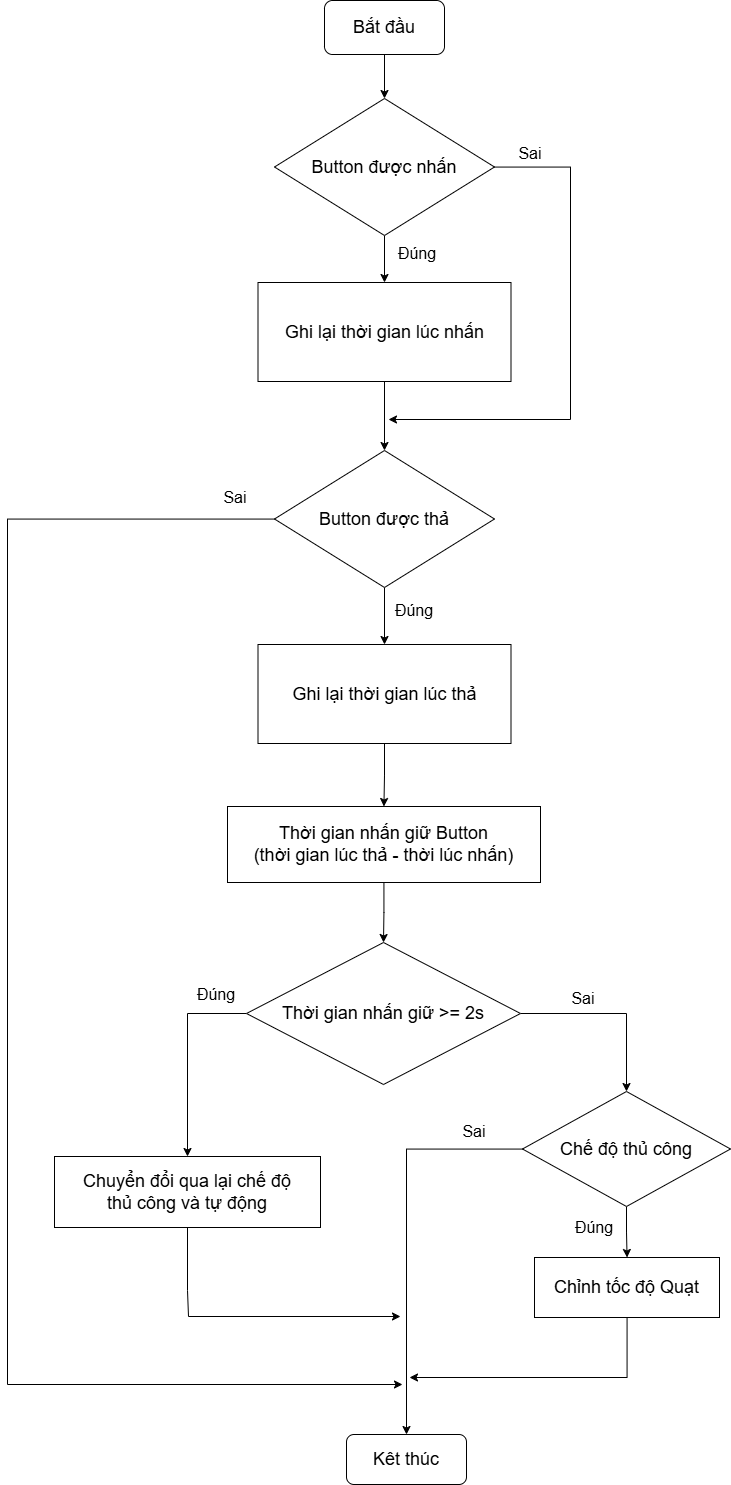

The diagram above was exported from draw.io. Its source (the exported page's mxGraphModel, read from the mxfile embedded in the PNG):
<mxGraphModel dx="1491" dy="1269" grid="0" gridSize="10" guides="1" tooltips="1" connect="1" arrows="1" fold="1" page="0" pageScale="1" pageWidth="850" pageHeight="1100" math="0" shadow="0">
  <root>
    <mxCell id="0" />
    <mxCell id="1" parent="0" />
    <mxCell id="BMxVxDC2ZvrA33d_Dbet-9" value="" style="edgeStyle=orthogonalEdgeStyle;rounded=0;orthogonalLoop=1;jettySize=auto;html=1;" edge="1" parent="1" source="oKKUPHV51uEVImnx4Np5-1" target="BMxVxDC2ZvrA33d_Dbet-8">
      <mxGeometry relative="1" as="geometry" />
    </mxCell>
    <mxCell id="oKKUPHV51uEVImnx4Np5-1" value="&lt;font style=&quot;font-size: 18px;&quot;&gt;Bắt đầu&lt;/font&gt;" style="rounded=1;whiteSpace=wrap;html=1;" parent="1" vertex="1">
      <mxGeometry x="368" y="-2" width="120" height="54" as="geometry" />
    </mxCell>
    <mxCell id="oKKUPHV51uEVImnx4Np5-22" value="&lt;font style=&quot;font-size: 18px;&quot;&gt;Kêt thúc&lt;/font&gt;" style="rounded=1;whiteSpace=wrap;html=1;" parent="1" vertex="1">
      <mxGeometry x="390" y="1432" width="120" height="50" as="geometry" />
    </mxCell>
    <mxCell id="BMxVxDC2ZvrA33d_Dbet-12" value="" style="edgeStyle=orthogonalEdgeStyle;rounded=0;orthogonalLoop=1;jettySize=auto;html=1;" edge="1" parent="1" source="BMxVxDC2ZvrA33d_Dbet-2" target="BMxVxDC2ZvrA33d_Dbet-11">
      <mxGeometry relative="1" as="geometry" />
    </mxCell>
    <mxCell id="BMxVxDC2ZvrA33d_Dbet-2" value="&lt;font style=&quot;font-size: 18px;&quot;&gt;Ghi lại thời gian lúc nhấn&lt;/font&gt;" style="whiteSpace=wrap;html=1;" vertex="1" parent="1">
      <mxGeometry x="301.5" y="280" width="253" height="99" as="geometry" />
    </mxCell>
    <mxCell id="BMxVxDC2ZvrA33d_Dbet-19" value="" style="edgeStyle=orthogonalEdgeStyle;rounded=0;orthogonalLoop=1;jettySize=auto;html=1;" edge="1" parent="1" source="BMxVxDC2ZvrA33d_Dbet-6" target="BMxVxDC2ZvrA33d_Dbet-18">
      <mxGeometry relative="1" as="geometry" />
    </mxCell>
    <mxCell id="BMxVxDC2ZvrA33d_Dbet-6" value="&lt;font style=&quot;font-size: 18px;&quot;&gt;Ghi lại thời gian lúc thả&lt;/font&gt;" style="whiteSpace=wrap;html=1;" vertex="1" parent="1">
      <mxGeometry x="301.5" y="642" width="253" height="99" as="geometry" />
    </mxCell>
    <mxCell id="BMxVxDC2ZvrA33d_Dbet-10" value="" style="edgeStyle=orthogonalEdgeStyle;rounded=0;orthogonalLoop=1;jettySize=auto;html=1;" edge="1" parent="1" source="BMxVxDC2ZvrA33d_Dbet-8" target="BMxVxDC2ZvrA33d_Dbet-2">
      <mxGeometry relative="1" as="geometry" />
    </mxCell>
    <mxCell id="BMxVxDC2ZvrA33d_Dbet-15" value="" style="edgeStyle=orthogonalEdgeStyle;rounded=0;orthogonalLoop=1;jettySize=auto;html=1;" edge="1" parent="1" source="BMxVxDC2ZvrA33d_Dbet-8">
      <mxGeometry relative="1" as="geometry">
        <mxPoint x="432" y="417" as="targetPoint" />
        <Array as="points">
          <mxPoint x="614" y="165" />
        </Array>
      </mxGeometry>
    </mxCell>
    <mxCell id="BMxVxDC2ZvrA33d_Dbet-8" value="&lt;span style=&quot;font-size: 18px;&quot;&gt;Button được nhấn&lt;/span&gt;" style="rhombus;whiteSpace=wrap;html=1;" vertex="1" parent="1">
      <mxGeometry x="318" y="96" width="220" height="137" as="geometry" />
    </mxCell>
    <mxCell id="BMxVxDC2ZvrA33d_Dbet-13" value="" style="edgeStyle=orthogonalEdgeStyle;rounded=0;orthogonalLoop=1;jettySize=auto;html=1;" edge="1" parent="1" source="BMxVxDC2ZvrA33d_Dbet-11" target="BMxVxDC2ZvrA33d_Dbet-6">
      <mxGeometry relative="1" as="geometry" />
    </mxCell>
    <mxCell id="BMxVxDC2ZvrA33d_Dbet-54" value="" style="edgeStyle=orthogonalEdgeStyle;rounded=0;orthogonalLoop=1;jettySize=auto;html=1;" edge="1" parent="1" source="BMxVxDC2ZvrA33d_Dbet-11">
      <mxGeometry relative="1" as="geometry">
        <mxPoint x="446" y="1382" as="targetPoint" />
        <Array as="points">
          <mxPoint x="51" y="517" />
          <mxPoint x="51" y="1382" />
        </Array>
      </mxGeometry>
    </mxCell>
    <mxCell id="BMxVxDC2ZvrA33d_Dbet-11" value="&lt;span style=&quot;font-size: 18px;&quot;&gt;Button được thả&lt;/span&gt;" style="rhombus;whiteSpace=wrap;html=1;" vertex="1" parent="1">
      <mxGeometry x="318" y="448" width="220" height="137" as="geometry" />
    </mxCell>
    <mxCell id="BMxVxDC2ZvrA33d_Dbet-21" value="" style="edgeStyle=orthogonalEdgeStyle;rounded=0;orthogonalLoop=1;jettySize=auto;html=1;" edge="1" parent="1" source="BMxVxDC2ZvrA33d_Dbet-18" target="BMxVxDC2ZvrA33d_Dbet-20">
      <mxGeometry relative="1" as="geometry" />
    </mxCell>
    <mxCell id="BMxVxDC2ZvrA33d_Dbet-18" value="&lt;font style=&quot;font-size: 18px;&quot;&gt;Thời gian nhấn giữ Button&lt;/font&gt;&lt;div&gt;&lt;font style=&quot;font-size: 18px;&quot;&gt;(thời gian lúc thả - thời lúc nhấn)&lt;/font&gt;&lt;/div&gt;" style="rounded=0;whiteSpace=wrap;html=1;" vertex="1" parent="1">
      <mxGeometry x="271" y="804" width="313" height="76" as="geometry" />
    </mxCell>
    <mxCell id="BMxVxDC2ZvrA33d_Dbet-25" value="" style="edgeStyle=orthogonalEdgeStyle;rounded=0;orthogonalLoop=1;jettySize=auto;html=1;entryX=0.5;entryY=0;entryDx=0;entryDy=0;exitX=0;exitY=0.5;exitDx=0;exitDy=0;" edge="1" parent="1" source="BMxVxDC2ZvrA33d_Dbet-20" target="BMxVxDC2ZvrA33d_Dbet-22">
      <mxGeometry relative="1" as="geometry">
        <mxPoint x="176" y="1031" as="targetPoint" />
      </mxGeometry>
    </mxCell>
    <mxCell id="BMxVxDC2ZvrA33d_Dbet-27" value="" style="edgeStyle=orthogonalEdgeStyle;rounded=0;orthogonalLoop=1;jettySize=auto;html=1;" edge="1" parent="1" source="BMxVxDC2ZvrA33d_Dbet-20" target="BMxVxDC2ZvrA33d_Dbet-26">
      <mxGeometry relative="1" as="geometry" />
    </mxCell>
    <mxCell id="BMxVxDC2ZvrA33d_Dbet-20" value="&lt;span style=&quot;font-size: 18px;&quot;&gt;Thời gian nhấn giữ &amp;gt;= 2s&lt;/span&gt;" style="rhombus;whiteSpace=wrap;html=1;" vertex="1" parent="1">
      <mxGeometry x="290" y="940" width="274" height="142" as="geometry" />
    </mxCell>
    <mxCell id="BMxVxDC2ZvrA33d_Dbet-33" value="" style="edgeStyle=orthogonalEdgeStyle;rounded=0;orthogonalLoop=1;jettySize=auto;html=1;" edge="1" parent="1" source="BMxVxDC2ZvrA33d_Dbet-22">
      <mxGeometry relative="1" as="geometry">
        <mxPoint x="444" y="1314" as="targetPoint" />
        <Array as="points">
          <mxPoint x="231" y="1288" />
          <mxPoint x="232" y="1288" />
          <mxPoint x="232" y="1314" />
        </Array>
      </mxGeometry>
    </mxCell>
    <mxCell id="BMxVxDC2ZvrA33d_Dbet-22" value="&lt;font style=&quot;font-size: 18px;&quot;&gt;Chuyển đổi qua lại chế độ&lt;/font&gt;&lt;div&gt;&lt;font style=&quot;font-size: 18px;&quot;&gt;thủ công và tự động&lt;/font&gt;&lt;/div&gt;" style="whiteSpace=wrap;html=1;" vertex="1" parent="1">
      <mxGeometry x="98" y="1154" width="266" height="71" as="geometry" />
    </mxCell>
    <mxCell id="BMxVxDC2ZvrA33d_Dbet-29" value="" style="edgeStyle=orthogonalEdgeStyle;rounded=0;orthogonalLoop=1;jettySize=auto;html=1;entryX=0.5;entryY=0;entryDx=0;entryDy=0;" edge="1" parent="1" source="BMxVxDC2ZvrA33d_Dbet-26" target="oKKUPHV51uEVImnx4Np5-22">
      <mxGeometry relative="1" as="geometry">
        <mxPoint x="400" y="1146.5" as="targetPoint" />
      </mxGeometry>
    </mxCell>
    <mxCell id="BMxVxDC2ZvrA33d_Dbet-39" value="" style="edgeStyle=orthogonalEdgeStyle;rounded=0;orthogonalLoop=1;jettySize=auto;html=1;" edge="1" parent="1" source="BMxVxDC2ZvrA33d_Dbet-26" target="BMxVxDC2ZvrA33d_Dbet-38">
      <mxGeometry relative="1" as="geometry" />
    </mxCell>
    <mxCell id="BMxVxDC2ZvrA33d_Dbet-26" value="&lt;font style=&quot;font-size: 18px;&quot;&gt;Chế độ thủ công&lt;/font&gt;" style="rhombus;whiteSpace=wrap;html=1;" vertex="1" parent="1">
      <mxGeometry x="566" y="1089" width="208" height="115" as="geometry" />
    </mxCell>
    <mxCell id="BMxVxDC2ZvrA33d_Dbet-30" value="&lt;font style=&quot;font-size: 16px;&quot;&gt;Đúng&lt;/font&gt;" style="text;html=1;align=center;verticalAlign=middle;whiteSpace=wrap;rounded=0;" vertex="1" parent="1">
      <mxGeometry x="230" y="977" width="60" height="30" as="geometry" />
    </mxCell>
    <mxCell id="BMxVxDC2ZvrA33d_Dbet-31" value="&lt;font style=&quot;font-size: 16px;&quot;&gt;Sai&lt;/font&gt;" style="text;html=1;align=center;verticalAlign=middle;whiteSpace=wrap;rounded=0;" vertex="1" parent="1">
      <mxGeometry x="597" y="981" width="60" height="30" as="geometry" />
    </mxCell>
    <mxCell id="BMxVxDC2ZvrA33d_Dbet-34" value="&lt;font style=&quot;font-size: 16px;&quot;&gt;Đúng&lt;/font&gt;" style="text;html=1;align=center;verticalAlign=middle;whiteSpace=wrap;rounded=0;" vertex="1" parent="1">
      <mxGeometry x="431" y="236" width="60" height="30" as="geometry" />
    </mxCell>
    <mxCell id="BMxVxDC2ZvrA33d_Dbet-35" value="&lt;font style=&quot;font-size: 16px;&quot;&gt;Sai&lt;/font&gt;" style="text;html=1;align=center;verticalAlign=middle;whiteSpace=wrap;rounded=0;" vertex="1" parent="1">
      <mxGeometry x="544" y="136" width="60" height="30" as="geometry" />
    </mxCell>
    <mxCell id="BMxVxDC2ZvrA33d_Dbet-36" value="&lt;font style=&quot;font-size: 16px;&quot;&gt;Đúng&lt;/font&gt;" style="text;html=1;align=center;verticalAlign=middle;whiteSpace=wrap;rounded=0;" vertex="1" parent="1">
      <mxGeometry x="428" y="593" width="60" height="30" as="geometry" />
    </mxCell>
    <mxCell id="BMxVxDC2ZvrA33d_Dbet-37" value="&lt;font style=&quot;font-size: 16px;&quot;&gt;Sai&lt;/font&gt;" style="text;html=1;align=center;verticalAlign=middle;whiteSpace=wrap;rounded=0;" vertex="1" parent="1">
      <mxGeometry x="488" y="1114" width="60" height="30" as="geometry" />
    </mxCell>
    <mxCell id="BMxVxDC2ZvrA33d_Dbet-48" value="" style="edgeStyle=orthogonalEdgeStyle;rounded=0;orthogonalLoop=1;jettySize=auto;html=1;" edge="1" parent="1" source="BMxVxDC2ZvrA33d_Dbet-38">
      <mxGeometry relative="1" as="geometry">
        <mxPoint x="453" y="1375" as="targetPoint" />
        <Array as="points">
          <mxPoint x="671" y="1375" />
        </Array>
      </mxGeometry>
    </mxCell>
    <mxCell id="BMxVxDC2ZvrA33d_Dbet-38" value="&lt;font style=&quot;font-size: 18px;&quot;&gt;Chỉnh tốc độ Quạt&lt;/font&gt;" style="whiteSpace=wrap;html=1;" vertex="1" parent="1">
      <mxGeometry x="578" y="1255" width="185" height="60" as="geometry" />
    </mxCell>
    <mxCell id="BMxVxDC2ZvrA33d_Dbet-40" value="&lt;font style=&quot;font-size: 16px;&quot;&gt;Đúng&lt;/font&gt;" style="text;html=1;align=center;verticalAlign=middle;whiteSpace=wrap;rounded=0;" vertex="1" parent="1">
      <mxGeometry x="608" y="1210" width="60" height="30" as="geometry" />
    </mxCell>
    <mxCell id="BMxVxDC2ZvrA33d_Dbet-55" value="&lt;font style=&quot;font-size: 16px;&quot;&gt;Sai&lt;/font&gt;" style="text;html=1;align=center;verticalAlign=middle;whiteSpace=wrap;rounded=0;" vertex="1" parent="1">
      <mxGeometry x="249" y="480" width="60" height="30" as="geometry" />
    </mxCell>
  </root>
</mxGraphModel>